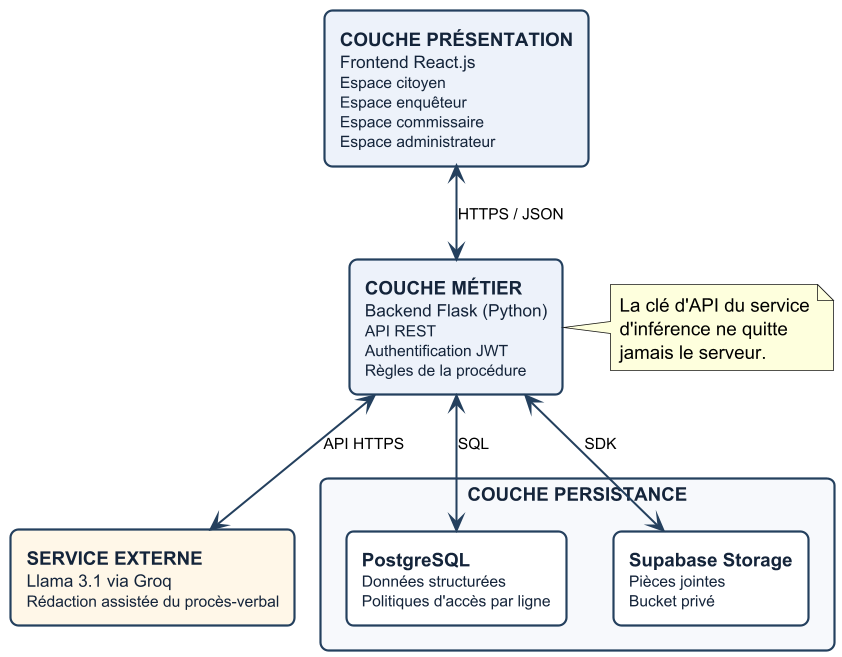

The diagram above was rendered by PlantUML. Its source (embedded in the PNG):
@startuml architecture
' ==============================================================
'  PlainteCam — Architecture globale trois-tiers
'
'  COMPILATION
'    java -jar plantuml.jar -tpng -charset UTF-8 architecture.puml
'    (n'exige pas Graphviz)
'
'  INSERTION : la figure du §2.3.1 pointe vers
'    diagrammes/architecture.png
' ==============================================================

skinparam dpi 150
skinparam backgroundColor #FFFFFF
skinparam shadowing false
skinparam defaultFontName Helvetica
skinparam defaultFontSize 12
skinparam ArrowColor #24405E
skinparam ArrowThickness 1.3
skinparam nodesep 30
skinparam ranksep 45
skinparam packageStyle rectangle

skinparam rectangle {
  BorderColor #24405E
  BorderThickness 1.4
  FontColor #14243A
  RoundCorner 10
}

' ── Service externe ───────────────────────────────────────────
rectangle "**SERVICE EXTERNE**\n<size:11>Llama 3.1 via Groq</size>\n<size:10>Rédaction assistée du procès-verbal</size>" as IA #FFF7E8

' ── Tier 1 : présentation ─────────────────────────────────────
rectangle "**COUCHE PRÉSENTATION**\n<size:11>Frontend React.js</size>\n<size:10>Espace citoyen</size>\n<size:10>Espace enquêteur</size>\n<size:10>Espace commissaire</size>\n<size:10>Espace administrateur</size>" as FE #EDF2FA

' ── Tier 2 : logique métier ───────────────────────────────────
rectangle "**COUCHE MÉTIER**\n<size:11>Backend Flask (Python)</size>\n<size:10>API REST</size>\n<size:10>Authentification JWT</size>\n<size:10>Règles de la procédure</size>" as API #EDF2FA

' ── Tier 3 : persistance ──────────────────────────────────────
rectangle "**COUCHE PERSISTANCE**" as DATA #F7F9FC {
  rectangle "**PostgreSQL**\n<size:10>Données structurées</size>\n<size:10>Politiques d'accès par ligne</size>" as PG #FFFFFF
  rectangle "**Supabase Storage**\n<size:10>Pièces jointes</size>\n<size:10>Bucket privé</size>" as ST #FFFFFF
}

' ── Flux ──────────────────────────────────────────────────────
FE  <--> API : <size:10>HTTPS / JSON</size>
API <--> PG  : <size:10>SQL</size>
API <--> ST  : <size:10>SDK</size>
API <--> IA  : <size:10>API HTTPS</size>

note right of API
  La clé d'API du service
  d'inférence ne quitte
  jamais le serveur.
end note

@enduml